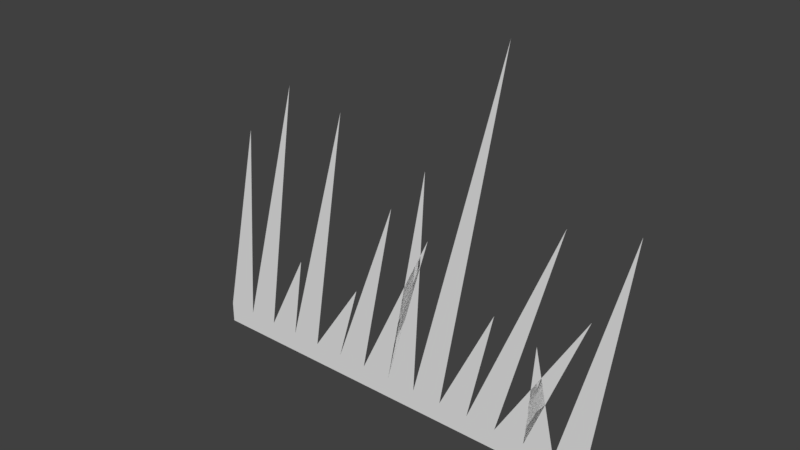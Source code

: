 # Source: grass.blend  (saved by Blender 2.78.0; exported with 4.5.12 LTS)
import bpy
from mathutils import Matrix  # noqa: F401  (used for matrix-valued properties, if any)

bpy.ops.wm.read_factory_settings(use_empty=True)
scene = bpy.context.scene
scene.name = 'Scene'

# ---- collections
col_collection_1 = bpy.data.collections.new('Collection 1'); scene.collection.children.link(col_collection_1)

# ---- world
world_world = bpy.data.worlds.new('World'); scene.world = world_world
world_world.color = (0.05088, 0.05088, 0.05088)
world_world.use_sun_shadow = False
world_world.sun_shadow_jitter_overblur = 0.0
world_world.cycles.sampling_method = 'MANUAL'

# ---- meshes
me_plane = bpy.data.meshes.new('Plane')
me_plane.from_pydata([(-0.2439, 0.007599, -1.955e-08), (-0.2439, 0.03059, 4.669e-09), (-0.2273, 0.007599, -1.955e-08), (-0.2108, 0.007599, -1.955e-08), (-0.1942, 0.007599, -1.955e-08), (-0.1776, 0.007599, -1.955e-08), (-0.1611, 0.007599, -1.955e-08), (-0.1445, 0.007599, -1.955e-08), (-0.1279, 0.007599, -1.955e-08), (-0.1114, 0.007599, -1.955e-08), (-0.09478, 0.007599, -1.955e-08), (-0.07821, 0.007599, -1.955e-08), (-0.06164, 0.007599, -1.955e-08), (-0.04507, 0.007599, -1.955e-08), (-0.0285, 0.007599, -1.955e-08), (-0.01193, 0.007599, -1.955e-08), (0.004644, 0.007599, -1.955e-08), (0.02121, 0.007599, -1.955e-08), (0.03779, 0.007599, -1.955e-08), (0.05436, 0.007599, -1.955e-08), (0.07093, 0.007599, -1.955e-08), (0.0875, 0.007599, -1.955e-08), (0.1041, 0.007599, -1.955e-08), (0.1206, 0.007599, -1.955e-08), (0.1372, 0.007599, -1.955e-08), (0.1538, 0.007599, -1.955e-08), (0.1704, 0.007599, -1.955e-08), (0.1869, 0.007599, -1.955e-08), (0.2035, 0.007599, -1.955e-08), (0.2201, 0.007599, -1.955e-08), (0.2201, 0.03059, 4.669e-09), (0.2517, 0.2823, 2.749e-08), (0.1869, 0.03059, 4.669e-09), (0.1616, 0.1422, 1.479e-08), (0.1538, 0.03059, 4.669e-09), (0.2138, 0.1882, 1.896e-08), (0.1206, 0.03059, 4.669e-09), (0.1829, 0.267, 2.61e-08), (0.0875, 0.03059, 4.669e-09), (0.1147, 0.1554, 1.598e-08), (0.05436, 0.03059, 4.669e-09), (0.1188, 0.4159, 3.959e-08), (0.02121, 0.03059, 4.669e-09), (0.0331, 0.2758, 2.689e-08), (-0.01193, 0.03059, 4.669e-09), (0.03718, 0.2057, 2.054e-08), (-0.04507, 0.03059, 4.669e-09), (-0.006911, 0.2254, 2.233e-08), (-0.07821, 0.03059, 4.669e-09), (-0.05319, 0.1182, 1.261e-08), (-0.1114, 0.03059, 4.669e-09), (-0.06882, 0.3064, 2.967e-08), (-0.1445, 0.03059, 4.669e-09), (-0.1304, 0.1247, 1.32e-08), (-0.1776, 0.03059, 4.669e-09), (-0.1351, 0.3174, 3.066e-08), (-0.2108, 0.03059, 4.669e-09), (-0.1945, 0.2561, 2.511e-08)], [], [(0, 2, 57, 1), (2, 3, 56, 57), (3, 4, 55, 56), (4, 5, 54, 55), (5, 6, 53, 54), (6, 7, 52, 53), (7, 8, 51, 52), (8, 9, 50, 51), (9, 10, 49, 50), (10, 11, 48, 49), (11, 12, 47, 48), (12, 13, 46, 47), (13, 14, 45, 46), (14, 15, 44, 45), (15, 16, 43, 44), (16, 17, 42, 43), (17, 18, 41, 42), (18, 19, 40, 41), (19, 20, 39, 40), (20, 21, 38, 39), (21, 22, 37, 38), (22, 23, 36, 37), (23, 24, 35, 36), (24, 25, 34, 35), (25, 26, 33, 34), (26, 27, 32, 33), (27, 28, 31, 32), (28, 29, 30, 31)])
me_plane.use_remesh_preserve_volume = False
me_plane.use_remesh_preserve_attributes = False
me_plane.use_mirror_vertex_groups = False
me_plane.update()

# ---- objects
ob_plane = bpy.data.objects.new('Plane', me_plane)

# ---- transforms, parenting, visibility, modifiers, constraints
ob_plane.location = (0.0, 0.0, 0.0)
ob_plane.rotation_euler = (1.571, -0.0, 0.0)
ob_plane.lineart.crease_threshold = 0.0

# ---- collection membership
col_collection_1.objects.link(ob_plane)

# ---- scene / render settings (as saved in the file)
scene.frame_start = 1; scene.frame_end = 250; scene.frame_set(1)
scene.render.engine = 'BLENDER_EEVEE_NEXT'
scene.render.resolution_percentage = 50
scene.render.dither_intensity = 0.0
scene.cycles.use_denoising = False
scene.cycles.samples = 128
scene.cycles.sampling_pattern = 'TABULATED_SOBOL'
scene.cycles.light_sampling_threshold = 0.0
scene.cycles.use_adaptive_sampling = False
scene.cycles.use_light_tree = False
scene.cycles.blur_glossy = 0.0
scene.cycles.sample_clamp_indirect = 0.0
scene.view_settings.view_transform = 'Standard'
bpy.context.view_layer.update()

# ---- added for rendering (the .blend has no active camera and no usable light): camera, sun
cam_auto = bpy.data.cameras.new('AutoCamera')
cam_auto.lens = 50.0
cam_auto.sensor_width = 36.0
cam_auto.clip_end = 1000.0
ob_auto_camera = bpy.data.objects.new('AutoCamera', cam_auto)
scene.collection.objects.link(ob_auto_camera)
ob_auto_camera.location = (0.597945, -0.712892, 0.686997)
ob_auto_camera.rotation_euler = (1.09748, -7.21219e-08, 0.694738)
scene.camera = ob_auto_camera
light_auto_sun = bpy.data.lights.new('AutoSun', 'SUN')
light_auto_sun.energy = 3.0
light_auto_sun.angle = 0.0523599
ob_auto_sun = bpy.data.objects.new('AutoSun', light_auto_sun)
scene.collection.objects.link(ob_auto_sun)
ob_auto_sun.rotation_euler = (0.872665, 0.174533, 0.523599)
bpy.context.view_layer.update()
